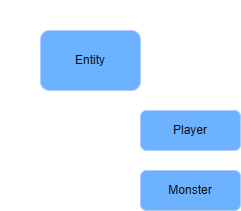

The diagram above was exported from draw.io. Its source (the exported page's mxGraphModel, read from the mxfile embedded in the PNG):
<mxGraphModel dx="1414" dy="841" grid="1" gridSize="10" guides="1" tooltips="1" connect="1" arrows="1" fold="1" page="1" pageScale="1" pageWidth="1169" pageHeight="827" math="0" shadow="0">
  <root>
    <mxCell id="0" />
    <mxCell id="1" parent="0" />
    <mxCell id="WWhg6oVeK4nBVwgEu9wZ-1" edge="1" parent="1" source="WWhg6oVeK4nBVwgEu9wZ-3" style="edgeStyle=orthogonalEdgeStyle;rounded=0;orthogonalLoop=1;jettySize=auto;html=1;entryX=0;entryY=0.5;entryDx=0;entryDy=0;exitX=0.5;exitY=1;exitDx=0;exitDy=0;" target="WWhg6oVeK4nBVwgEu9wZ-4">
      <mxGeometry relative="1" as="geometry" />
    </mxCell>
    <mxCell id="WWhg6oVeK4nBVwgEu9wZ-2" edge="1" parent="1" source="WWhg6oVeK4nBVwgEu9wZ-3" style="edgeStyle=orthogonalEdgeStyle;rounded=0;orthogonalLoop=1;jettySize=auto;html=1;exitX=0.5;exitY=1;exitDx=0;exitDy=0;entryX=0;entryY=0.5;entryDx=0;entryDy=0;" target="WWhg6oVeK4nBVwgEu9wZ-5">
      <mxGeometry relative="1" as="geometry" />
    </mxCell>
    <mxCell id="WWhg6oVeK4nBVwgEu9wZ-3" parent="1" style="rounded=1;whiteSpace=wrap;html=1;fillColor=#0050ef;fontColor=#ffffff;strokeColor=#001DBC;" value="Entity" vertex="1">
      <mxGeometry height="60" width="100" x="80" y="60" as="geometry" />
    </mxCell>
    <mxCell id="WWhg6oVeK4nBVwgEu9wZ-4" parent="1" style="rounded=1;whiteSpace=wrap;html=1;fillColor=#0050ef;fontColor=#ffffff;strokeColor=#001DBC;" value="Player" vertex="1">
      <mxGeometry height="40" width="100" x="180" y="140" as="geometry" />
    </mxCell>
    <mxCell id="WWhg6oVeK4nBVwgEu9wZ-5" parent="1" style="rounded=1;whiteSpace=wrap;html=1;fillColor=#0050ef;fontColor=#ffffff;strokeColor=#001DBC;" value="Monster" vertex="1">
      <mxGeometry height="40" width="100" x="180" y="200" as="geometry" />
    </mxCell>
    <mxCell id="WWhg6oVeK4nBVwgEu9wZ-6" parent="1" style="text;html=1;whiteSpace=wrap;strokeColor=none;fillColor=none;align=center;verticalAlign=middle;rounded=0;" value="Entity" vertex="1">
      <mxGeometry height="30" width="60" x="40" y="30" as="geometry" />
    </mxCell>
  </root>
</mxGraphModel>